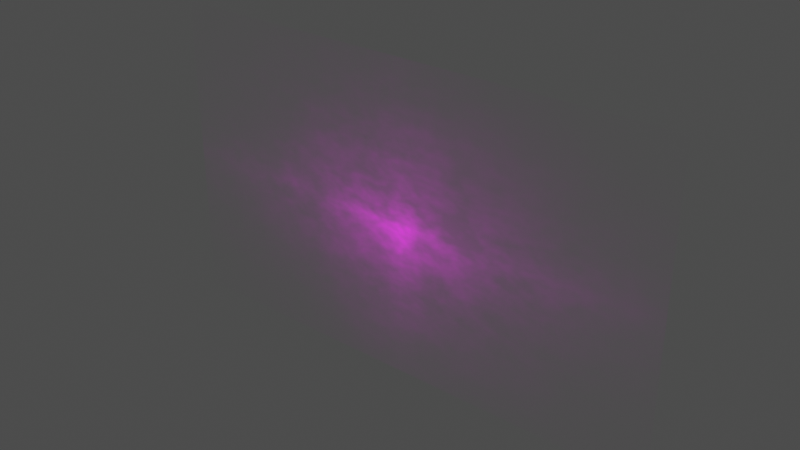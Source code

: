 # Source: fog-cloud-plane-11_2K_c2050afa-1b92-4630-9b4d-b41ba2f489dc.blend  (saved by Blender 5.1.30; exported with 4.5.12 LTS)
import bpy
from mathutils import Matrix  # noqa: F401  (used for matrix-valued properties, if any)

bpy.ops.wm.read_factory_settings(use_empty=True)
scene = bpy.context.scene
scene.name = 'upload'

# ---- collections
col_fog___cloud_plane_11 = bpy.data.collections.new('Fog / Cloud Plane 11'); scene.collection.children.link(col_fog___cloud_plane_11)

# ---- images (referenced by path relative to the original .blend; pixels are not part of the script)
import os
ASSET_DIR = os.environ.get("B2B_ASSET_DIR", "")  # directory of the original .blend (textures are referenced by path, not embedded)
HERE = os.path.dirname(os.path.abspath(__file__))  # packed textures are extracted next to this script under _unpacked/

def load_image(name, relpath, width, height, colorspace="sRGB"):
    """Load a texture the original file referenced (path relative to the .blend, or extracted next to this script)."""
    p = next((c for c in (os.path.join(HERE, relpath), os.path.join(ASSET_DIR, relpath)) if relpath and os.path.exists(c)), "")
    if p:
        img = bpy.data.images.load(p, check_existing=True)
        img.name = name
    else:  # same state as the original file: an image datablock whose file is absent (Cycles renders it pink)
        img = bpy.data.images.new(name, width, height)
        img.source = "FILE"
        img.filepath = "//" + (relpath or name)
    img.colorspace_settings.name = colorspace
    return img
img_cloud_59_tif = load_image('cloud 59.tif', 'textures_2k/cloud 59.tif', 1024, 1024, 'sRGB')

# ---- materials (node trees are filled in below, after node groups)
mat_cloud_65_003 = bpy.data.materials.new('cloud 65.003')
mat_cloud_65_003.surface_render_method = 'BLENDED'
mat_cloud_65_003.blend_method = 'BLEND'
mat_cloud_65_003.use_backface_culling_lightprobe_volume = False

# ---- material node trees
mat_cloud_65_003.use_nodes = True; mat_cloud_65_003.node_tree.nodes.clear()
_N = mat_cloud_65_003.node_tree.nodes; _L = mat_cloud_65_003.node_tree.links
n0 = _N.new('ShaderNodeBsdfPrincipled'); n0.name = 'Principled BSDF'; n0.location = (0, 300)
n0.distribution = 'GGX'
n0.subsurface_method = 'RANDOM_WALK_SKIN'
n0.inputs[3].default_value = 1.45
n0.inputs[28].default_value = 4.0
n1 = _N.new('ShaderNodeRGB'); n1.name = 'RGB.002'; n1.location = (-526, 612)
n1.outputs[0].default_value = (0.5, 0.5, 0.5, 1.0)
n2 = _N.new('ShaderNodeMix'); n2.name = 'Mix.002'; n2.location = (-295, 340)
n2.data_type = 'RGBA'
n2.blend_type = 'COLOR'
n3 = _N.new('ShaderNodeValToRGB'); n3.name = 'ColorRamp.003'; n3.location = (-646, 79)
while len(n3.color_ramp.elements) > 1: n3.color_ramp.elements.remove(n3.color_ramp.elements[-1])
n3.color_ramp.elements[0].position = 0.0; n3.color_ramp.elements[0].color = (0.0, 0.0, 0.0, 1.0)
_e = n3.color_ramp.elements.new(1.0); _e.color = (1.0, 1.0, 1.0, 1.0)
n4 = _N.new('ShaderNodeMix'); n4.name = 'Mix.003'; n4.location = (-264, -170)
n4.data_type = 'RGBA'
n4.blend_type = 'MULTIPLY'
n4.inputs[0].default_value = 0.7901
n5 = _N.new('ShaderNodeValToRGB'); n5.name = 'ColorRamp.002'; n5.location = (-605, -455)
while len(n5.color_ramp.elements) > 1: n5.color_ramp.elements.remove(n5.color_ramp.elements[-1])
n5.color_ramp.elements[0].position = 0.3988; n5.color_ramp.elements[0].color = (0.0, 0.0, 0.0, 1.0)
_e = n5.color_ramp.elements.new(1.0); _e.color = (1.0, 1.0, 1.0, 1.0)
n6 = _N.new('ShaderNodeTexNoise'); n6.name = 'Noise Texture.001'; n6.location = (-845, -582)
n6.noise_dimensions = '4D'
n6.inputs[2].default_value = 2.3
n6.inputs[3].default_value = 4.7
n6.inputs[4].default_value = 0.8812
n7 = _N.new('ShaderNodeMath'); n7.name = 'Math'; n7.location = (-1031, -626)
n7.operation = 'MULTIPLY'
n7.inputs[1].default_value = 0.0005
n8 = _N.new('ShaderNodeValue'); n8.name = 'Value'; n8.location = (-1206, -650)
n8.outputs[0].default_value = 1.0
n9 = _N.new('ShaderNodeTexImage'); n9.name = 'Image Texture'; n9.location = (-1000, 333)
n9.image = img_cloud_59_tif
n9.extension = 'CLIP'
n10 = _N.new('ShaderNodeOutputMaterial'); n10.name = 'Material Output'; n10.location = (803, 272)
_L.new(n2.outputs[2], n0.inputs[0])
_L.new(n0.outputs[0], n10.inputs[0])
_L.new(n9.outputs[0], n2.inputs[6])
_L.new(n1.outputs[0], n2.inputs[7])
_L.new(n2.outputs[2], n0.inputs[27])
_L.new(n4.outputs[2], n0.inputs[4])
_L.new(n3.outputs[0], n4.inputs[6])
_L.new(n6.outputs[0], n5.inputs[0])
_L.new(n5.outputs[0], n4.inputs[7])
_L.new(n9.outputs[0], n3.inputs[0])
_L.new(n8.outputs[0], n7.inputs[0])
_L.new(n7.outputs[0], n6.inputs[1])
n10.is_active_output = True

# ---- meshes
me_cloud_65_006 = bpy.data.meshes.new('cloud 65.006')
me_cloud_65_006.from_pydata([(-8.408, 2.186e-07, -0.02209), (8.408, 2.186e-07, -0.02209), (-8.408, -2.186e-07, 9.978), (8.408, -2.186e-07, 9.978)], [], [(0, 1, 3, 2)])
_uv = me_cloud_65_006.uv_layers.new(name='UVMap')
_uv.uv.foreach_set('vector', [0.0, 0.0, 1.0, 0.0, 1.0, 1.0, 0.0, 1.0])
me_cloud_65_006.materials.append(mat_cloud_65_003)
me_cloud_65_006.update()

# ---- objects
ob_fog___cloud_plane_11 = bpy.data.objects.new('Fog / Cloud Plane 11', me_cloud_65_006)

# ---- transforms, parenting, visibility, modifiers, constraints
ob_fog___cloud_plane_11.location = (0.0, 0.0, 0.0)

# ---- collection membership
scene.collection.objects.link(ob_fog___cloud_plane_11)
col_fog___cloud_plane_11.objects.link(ob_fog___cloud_plane_11)

# ---- scene / render settings (as saved in the file)
scene.frame_start = 1; scene.frame_end = 250; scene.frame_set(1)
scene.render.engine = 'BLENDER_EEVEE_NEXT'
scene.render.image_settings.exr_codec = 'NONE'
scene.render.bake_bias = 0.0
scene.render.bake_samples = 0
scene.render.simplify_subdivision_render = 0
scene.render.simplify_child_particles_render = 0.0
scene.cycles.sampling_pattern = 'TABULATED_SOBOL'
scene.eevee.use_shadows = False
scene.view_settings.view_transform = 'Raw'
bpy.context.view_layer.update()

# ---- added for rendering (the .blend has no active camera and no usable light): camera, sun + grey world if the file has none
cam_auto = bpy.data.cameras.new('AutoCamera')
cam_auto.lens = 50.0
cam_auto.sensor_width = 36.0
cam_auto.clip_end = 1000.0
ob_auto_camera = bpy.data.objects.new('AutoCamera', cam_auto)
scene.collection.objects.link(ob_auto_camera)
ob_auto_camera.location = (18.1023, -21.7227, 19.4597)
ob_auto_camera.rotation_euler = (1.09748, -7.21219e-08, 0.694738)
scene.camera = ob_auto_camera
light_auto_sun = bpy.data.lights.new('AutoSun', 'SUN')
light_auto_sun.energy = 3.0
light_auto_sun.angle = 0.0523599
ob_auto_sun = bpy.data.objects.new('AutoSun', light_auto_sun)
scene.collection.objects.link(ob_auto_sun)
ob_auto_sun.rotation_euler = (0.872665, 0.174533, 0.523599)
if scene.world is None:
    world_auto = bpy.data.worlds.new('AutoWorld')
    world_auto.color = (0.3, 0.3, 0.3)
    scene.world = world_auto
bpy.context.view_layer.update()
